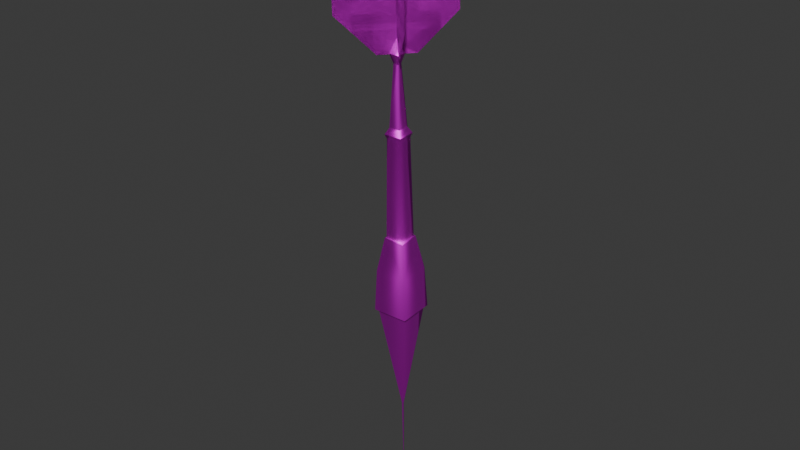 # Source: Darts_VI.blend  (saved by Blender 4.4.32; exported with 4.5.12 LTS)
import bpy
from mathutils import Matrix  # noqa: F401  (used for matrix-valued properties, if any)

bpy.ops.wm.read_factory_settings(use_empty=True)
scene = bpy.context.scene
scene.name = 'Scene'

# ---- images (referenced by path relative to the original .blend; pixels are not part of the script)
import os
ASSET_DIR = os.environ.get("B2B_ASSET_DIR", "")  # directory of the original .blend (textures are referenced by path, not embedded)
HERE = os.path.dirname(os.path.abspath(__file__))  # packed textures are extracted next to this script under _unpacked/

def load_image(name, relpath, width, height, colorspace="sRGB"):
    """Load a texture the original file referenced (path relative to the .blend, or extracted next to this script)."""
    p = next((c for c in (os.path.join(HERE, relpath), os.path.join(ASSET_DIR, relpath)) if relpath and os.path.exists(c)), "")
    if p:
        img = bpy.data.images.load(p, check_existing=True)
        img.name = name
    else:  # same state as the original file: an image datablock whose file is absent (Cycles renders it pink)
        img = bpy.data.images.new(name, width, height)
        img.source = "FILE"
        img.filepath = "//" + (relpath or name)
    img.colorspace_settings.name = colorspace
    return img
img_darts_vi_png = load_image('Darts_VI.png', 'Darts_VI.png', 1024, 1024, 'sRGB')
img_darts_vi_png_001 = load_image('Darts_VI.png.001', 'Darts_VI.png', 1024, 1024, 'Non-Color')
img_darts_vi_png_002 = load_image('Darts_VI.png.002', 'Darts_VI.png', 1024, 1024, 'Non-Color')

# ---- materials (node trees are filled in below, after node groups)
mat_sm_0 = bpy.data.materials.new('sm_0')
mat_sm_0.use_transparency_overlap = False
mat_sm_0.show_transparent_back = False
mat_sm_0.roughness = 0.5528
mat_sm_0.specular_intensity = 1.0
mat_sm_0.metallic = 1.0
mat_sm_1 = bpy.data.materials.new('sm_1')
mat_sm_1.use_transparency_overlap = False
mat_sm_1.show_transparent_back = False
mat_sm_1.roughness = 0.5528
mat_sm_1.specular_intensity = 1.0
mat_sm_1.metallic = 1.0

# ---- material node trees
mat_sm_0.use_nodes = True; mat_sm_0.node_tree.nodes.clear()
_N = mat_sm_0.node_tree.nodes; _L = mat_sm_0.node_tree.links
n0 = _N.new('ShaderNodeBsdfPrincipled'); n0.name = 'Principled BSDF'; n0.location = (10, 300)
n0.inputs[1].default_value = 1.0
n0.inputs[2].default_value = 0.5528
n0.inputs[13].default_value = 1.0
n0.inputs[27].default_value = (0.0, 0.0, 0.0, 1.0)
n0.inputs[28].default_value = 1.0
n1 = _N.new('ShaderNodeOutputMaterial'); n1.name = 'Material Output'; n1.location = (300, 300)
n2 = _N.new('ShaderNodeNormalMap'); n2.name = 'Normal Map'; n2.location = (-300, -300)
n2.label = 'Normal/Map'
n3 = _N.new('ShaderNodeTexImage'); n3.name = 'Image Texture'; n3.location = (-300, 600)
n3.image = img_darts_vi_png
n4 = _N.new('ShaderNodeTexImage'); n4.name = 'Image Texture.001'; n4.location = (-300, 0)
n4.image = img_darts_vi_png_001
_L.new(n0.outputs[0], n1.inputs[0])
_L.new(n2.outputs[0], n0.inputs[5])
_L.new(n3.outputs[0], n0.inputs[0])
_L.new(n4.outputs[1], n0.inputs[4])
n1.is_active_output = True
mat_sm_1.use_nodes = True; mat_sm_1.node_tree.nodes.clear()
_N = mat_sm_1.node_tree.nodes; _L = mat_sm_1.node_tree.links
n0 = _N.new('ShaderNodeBsdfPrincipled'); n0.name = 'Principled BSDF'; n0.location = (10, 300)
n0.inputs[1].default_value = 1.0
n0.inputs[2].default_value = 0.5528
n0.inputs[13].default_value = 1.0
n0.inputs[27].default_value = (0.0, 0.0, 0.0, 1.0)
n0.inputs[28].default_value = 1.0
n1 = _N.new('ShaderNodeOutputMaterial'); n1.name = 'Material Output'; n1.location = (300, 300)
n2 = _N.new('ShaderNodeNormalMap'); n2.name = 'Normal Map'; n2.location = (-300, -300)
n2.label = 'Normal/Map'
n3 = _N.new('ShaderNodeTexImage'); n3.name = 'Image Texture'; n3.location = (-300, 600)
n3.image = img_darts_vi_png
n4 = _N.new('ShaderNodeTexImage'); n4.name = 'Image Texture.001'; n4.location = (-300, 0)
n4.image = img_darts_vi_png_002
_L.new(n0.outputs[0], n1.inputs[0])
_L.new(n2.outputs[0], n0.inputs[5])
_L.new(n3.outputs[0], n0.inputs[0])
_L.new(n4.outputs[1], n0.inputs[4])
n1.is_active_output = True

# ---- world
world_world = bpy.data.worlds.new('World'); scene.world = world_world
world_world.use_nodes = True; world_world.node_tree.nodes.clear()
_N = world_world.node_tree.nodes; _L = world_world.node_tree.links
n0 = _N.new('ShaderNodeOutputWorld'); n0.name = 'World Output'; n0.location = (300, 300)
n1 = _N.new('ShaderNodeBackground'); n1.name = 'Background'; n1.location = (10, 300)
n1.inputs[0].default_value = (0.05088, 0.05088, 0.05088, 1.0)
_L.new(n1.outputs[0], n0.inputs[0])
n0.is_active_output = True
world_world.color = (0.05088, 0.05088, 0.05088)
world_world.sun_shadow_jitter_overblur = 0.0

# ---- meshes
me_sm_0_mesh0000 = bpy.data.meshes.new('sm_0_mesh0000')
me_sm_0_mesh0000.from_pydata([(-0.6035, 9.236e-07, -8.786), (1.028e-09, 0.6112, -8.786), (1.028e-09, 0.9491, -9.247), (-0.987, 9.236e-07, -9.247), (1.028e-09, -0.9644, -17.22), (1.007, 9.236e-07, -17.22), (0.8233, 9.236e-07, -9.584), (1.028e-09, -0.7916, -9.584), (0.6035, 9.236e-07, -8.786), (1.028e-09, 0.6112, -8.786), (1.028e-09, 0.2606, -4.284), (0.387, 9.236e-07, -4.284), (1.028e-09, 0.5343, -3.597), (1.028e-09, 0.2606, -4.284), (-0.387, 9.236e-07, -4.284), (-0.6529, 9.236e-07, -3.597), (-0.6529, 9.236e-07, -3.597), (1.028e-09, 9.236e-07, -2.567), (1.028e-09, 0.5343, -3.597), (0.987, 9.236e-07, -9.247), (0.6035, 9.236e-07, -8.786), (1.028e-09, 0.9491, -9.247), (0.987, 9.236e-07, -9.247), (0.8233, 9.236e-07, -9.584), (1.028e-09, 0.7916, -9.584), (0.6529, 9.236e-07, -3.597), (-0.987, 9.236e-07, -9.247), (1.028e-09, -0.9491, -9.247), (1.028e-09, -0.6112, -8.786), (-0.6035, 9.236e-07, -8.786), (1.028e-09, -0.9491, -9.247), (-0.987, 9.236e-07, -9.247), (-0.8233, 9.236e-07, -9.584), (0.6529, 9.236e-07, -3.597), (1.028e-09, -0.5343, -3.597), (1.028e-09, -0.2606, -4.284), (0.387, 9.236e-07, -4.284), (-0.6529, 9.236e-07, -3.597), (-0.387, 9.236e-07, -4.284), (1.028e-09, -0.5343, -3.597), (1.028e-09, 9.236e-07, -2.567), (-0.6529, 9.236e-07, -3.597), (0.6035, 9.236e-07, -8.786), (0.987, 9.236e-07, -9.247), (-1.007, 9.236e-07, -17.22), (0.6529, 9.236e-07, -3.597), (0.6529, 9.236e-07, -3.597), (0.387, 9.236e-07, -4.284), (-0.6035, 9.236e-07, -8.786), (-0.387, 9.236e-07, -4.284), (1.028e-09, -0.6112, -8.786), (0.6035, 9.236e-07, -8.786), (0.387, 9.236e-07, -4.284), (1.028e-09, -0.2606, -4.284), (-0.6035, 9.236e-07, -8.786), (-0.387, 9.236e-07, -4.284), (-0.987, 9.236e-07, -9.247), (-0.8233, 9.236e-07, -9.584), (1.007, 9.236e-07, -17.22), (1.028e-09, 0.9644, -17.22), (-1.007, 9.236e-07, -17.22), (0.987, 9.236e-07, -9.247), (1.028e-09, 1.924, -23.01), (1.028e-09, 9.236e-07, -23.01), (-1.913, 9.236e-07, -23.01), (-1.306, 9.236e-07, -17.14), (1.306, 9.236e-07, -17.14), (1.028e-09, 1.092, -17.14), (-1.306, 9.236e-07, -17.14), (1.028e-09, 1.092, -17.14), (-1.85, 9.236e-07, -19.76), (1.913, 9.236e-07, -23.01), (1.028e-09, 9.236e-07, -23.01), (1.028e-09, 1.924, -23.01), (1.028e-09, -1.716, -19.76), (1.85, 9.236e-07, -19.76), (1.028e-09, -1.092, -17.14), (1.913, 9.236e-07, -23.01), (1.028e-09, 1.924, -23.01), (1.85, 9.236e-07, -19.76), (-1.913, 9.236e-07, -23.01), (1.028e-09, -1.924, -23.01), (1.028e-09, -1.092, -17.14), (1.306, 9.236e-07, -17.14), (-1.306, 9.236e-07, -17.14), (-1.913, 9.236e-07, -23.01), (1.028e-09, -1.924, -23.01), (-1.85, 9.236e-07, -19.76), (1.028e-09, -1.924, -23.01), (1.913, 9.236e-07, -23.01), (-1.306, 9.236e-07, -17.14), (1.306, 9.236e-07, -17.14), (1.028e-09, 1.716, -19.76), (-1.913, 9.236e-07, -23.01), (1.306, 9.236e-07, -17.14), (1.913, 9.236e-07, -23.01), (1.028e-09, 9.236e-07, -38.43), (0.1453, 9.236e-07, -31.62), (1.028e-09, -0.07513, -31.62), (-0.1453, 9.236e-07, -31.62), (-0.1453, 9.236e-07, -31.62), (1.028e-09, 0.07513, -31.62), (1.028e-09, 9.236e-07, -38.43), (0.1453, 9.236e-07, -31.62), (1.028e-09, 0.07513, -31.62), (-0.1453, 9.236e-07, -31.62), (1.028e-09, 1.703, -22.79), (1.028e-09, -1.703, -22.79), (-1.66, 9.236e-07, -22.79), (-0.1453, 9.236e-07, -31.62), (0.1453, 9.236e-07, -31.62), (1.66, 9.236e-07, -22.79), (-1.66, 9.236e-07, -22.79), (0.1453, 9.236e-07, -31.62), (1.66, 9.236e-07, -22.79), (1.028e-09, -0.07513, -31.62), (1.028e-09, 4.089, 3.393), (1.028e-09, 9.236e-07, 6.003), (1.028e-09, -4.089, 3.393), (1.028e-09, -4.089, -0.9011), (1.028e-09, 4.089, -0.9011), (1.028e-09, 1.349, -3.665), (1.028e-09, -1.349, -3.665), (1.028e-09, -4.089, 3.393), (1.028e-09, 9.236e-07, 6.003), (1.028e-09, 4.089, 3.393), (1.028e-09, 4.089, -0.9011), (1.028e-09, -4.089, -0.9011), (1.028e-09, -1.349, -3.665), (1.028e-09, 1.349, -3.665), (4.089, 9.236e-07, 3.393), (1.028e-09, 9.236e-07, 6.003), (-4.089, 9.236e-07, 3.393), (-4.089, 9.236e-07, -0.9011), (4.089, 9.236e-07, -0.9011), (1.349, 9.236e-07, -3.665), (-1.349, 9.236e-07, -3.665), (-4.089, 9.236e-07, 3.393), (1.028e-09, 9.236e-07, 6.003), (4.089, 9.236e-07, 3.393), (4.089, 9.236e-07, -0.9011), (-4.089, 9.236e-07, -0.9011), (-1.349, 9.236e-07, -3.665), (1.349, 9.236e-07, -3.665)], [], [(57, 59, 60), (24, 59, 57), (24, 58, 59), (23, 58, 24), (24, 21, 23), (23, 21, 22), (57, 56, 24), (24, 56, 21), (55, 54, 53), (53, 54, 50), (53, 50, 52), (52, 50, 51), (49, 9, 48), (10, 9, 49), (10, 8, 9), (11, 8, 10), (47, 12, 46), (13, 12, 47), (14, 12, 13), (15, 12, 14), (39, 45, 40), (41, 39, 40), (43, 42, 27), (27, 42, 28), (28, 26, 27), (29, 26, 28), (35, 37, 38), (34, 37, 35), (35, 33, 34), (36, 33, 35), (32, 30, 31), (7, 30, 32), (7, 61, 30), (6, 61, 7), (7, 4, 6), (6, 4, 5), (44, 7, 32), (4, 7, 44), (25, 18, 17), (18, 16, 17), (20, 19, 1), (1, 19, 2), (2, 0, 1), (3, 0, 2), (89, 88, 63), (84, 82, 83), (81, 80, 72), (73, 71, 72), (67, 65, 66), (64, 62, 63), (86, 95, 75), (74, 86, 75), (86, 74, 87), (87, 85, 86), (76, 74, 75), (74, 76, 87), (76, 90, 87), (75, 91, 76), (69, 94, 79), (92, 69, 79), (69, 92, 70), (70, 68, 69), (78, 92, 79), (92, 78, 70), (78, 93, 70), (79, 77, 78), (114, 113, 106), (113, 104, 106), (106, 104, 105), (112, 106, 105), (107, 110, 111), (115, 110, 107), (115, 107, 109), (109, 107, 108), (102, 101, 103), (102, 100, 101), (99, 96, 98), (98, 96, 97), (122, 121, 119), (119, 121, 120), (120, 118, 119), (116, 118, 120), (118, 116, 117), (129, 128, 126), (126, 128, 127), (127, 125, 126), (123, 125, 127), (125, 123, 124), (136, 135, 133), (133, 135, 134), (134, 132, 133), (130, 132, 134), (132, 130, 131), (143, 142, 140), (140, 142, 141), (141, 139, 140), (137, 139, 141), (139, 137, 138)])
me_sm_0_mesh0000.polygons.foreach_set('use_smooth', [True] * 98)
me_sm_0_mesh0000.polygons.foreach_set('material_index', [0, 0, 0, 0, 0, 0, 0, 0, 0, 0, 0, 0, 0, 0, 0, 0, 0, 0, 0, 0, 0, 0, 0, 0, 0, 0, 0, 0, 0, 0, 0, 0, 0, 0, 0, 0, 0, 0, 0, 0, 0, 0, 0, 0, 0, 0, 0, 0, 0, 0, 0, 0, 0, 0, 0, 0, 0, 0, 0, 0, 0, 0, 0, 0, 0, 0, 0, 0, 0, 0, 0, 0, 0, 0, 0, 0, 0, 0, 1, 1, 1, 1, 1, 1, 1, 1, 1, 1, 1, 1, 1, 1, 1, 1, 1, 1, 1, 1])
_uv = me_sm_0_mesh0000.uv_layers.new(name='DiffuseUV')
_uv.uv.foreach_set('vector', [0.007992, 0.4887, 0.09907, 0.983, 0.01125, 0.983, 0.09907, 0.4887, 0.09907, 0.983, 0.007992, 0.4887, 0.09907, 0.4887, 0.1869, 0.983, 0.09907, 0.983, 0.1901, 0.4887, 0.1869, 0.983, 0.09907, 0.4887, 0.09907, 0.4887, 0.09907, 0.4669, 0.1901, 0.4887, 0.1901, 0.4887, 0.09907, 0.4669, 0.1903, 0.4669, 0.007992, 0.4887, 0.007848, 0.4669, 0.09907, 0.4887, 0.09907, 0.4887, 0.007848, 0.4669, 0.09907, 0.4669, 0.03913, 0.1202, 0.0295, 0.4111, 0.09907, 0.1202, 0.09907, 0.1202, 0.0295, 0.4111, 0.09907, 0.4111, 0.09907, 0.1202, 0.09907, 0.4111, 0.159, 0.1202, 0.159, 0.1202, 0.09907, 0.4111, 0.1686, 0.4111, 0.03913, 0.1202, 0.09907, 0.4111, 0.0295, 0.4111, 0.09907, 0.1202, 0.09907, 0.4111, 0.03913, 0.1202, 0.09907, 0.1202, 0.1686, 0.4111, 0.09907, 0.4111, 0.159, 0.1202, 0.1686, 0.4111, 0.09907, 0.1202, 0.159, 0.1202, 0.09907, 0.06278, 0.1571, 0.06278, 0.09907, 0.1202, 0.09907, 0.06278, 0.159, 0.1202, 0.03913, 0.1202, 0.09907, 0.06278, 0.09907, 0.1202, 0.04103, 0.06278, 0.09907, 0.06278, 0.03913, 0.1202, 0.09907, 0.06278, 0.1571, 0.06278, 0.09907, 0.02108, 0.04103, 0.06278, 0.09907, 0.06278, 0.09907, 0.02108, 0.1903, 0.4669, 0.1686, 0.4111, 0.09907, 0.4669, 0.09907, 0.4669, 0.1686, 0.4111, 0.09907, 0.4111, 0.09907, 0.4111, 0.007848, 0.4669, 0.09907, 0.4669, 0.0295, 0.4111, 0.007848, 0.4669, 0.09907, 0.4111, 0.09907, 0.1202, 0.04103, 0.06278, 0.03913, 0.1202, 0.09907, 0.06278, 0.04103, 0.06278, 0.09907, 0.1202, 0.09907, 0.1202, 0.1571, 0.06278, 0.09907, 0.06278, 0.159, 0.1202, 0.1571, 0.06278, 0.09907, 0.1202, 0.007992, 0.4887, 0.09907, 0.4669, 0.007848, 0.4669, 0.09907, 0.4887, 0.09907, 0.4669, 0.007992, 0.4887, 0.09907, 0.4887, 0.1903, 0.4669, 0.09907, 0.4669, 0.1901, 0.4887, 0.1903, 0.4669, 0.09907, 0.4887, 0.09907, 0.4887, 0.09907, 0.983, 0.1901, 0.4887, 0.1901, 0.4887, 0.09907, 0.983, 0.1869, 0.983, 0.01125, 0.983, 0.09907, 0.4887, 0.007992, 0.4887, 0.09907, 0.983, 0.09907, 0.4887, 0.01125, 0.983, 0.1571, 0.06278, 0.09907, 0.06278, 0.09907, 0.02108, 0.09907, 0.06278, 0.04103, 0.06278, 0.09907, 0.02108, 0.1686, 0.4111, 0.1903, 0.4669, 0.09907, 0.4111, 0.09907, 0.4111, 0.1903, 0.4669, 0.09907, 0.4669, 0.09907, 0.4669, 0.0295, 0.4111, 0.09907, 0.4111, 0.007848, 0.4669, 0.0295, 0.4111, 0.09907, 0.4669, 0.7552, 0.9571, 0.7552, 0.5947, 0.9344, 0.773, 0.7552, 0.9571, 0.7552, 0.5947, 0.7552, 0.9571, 0.7552, 0.5947, 0.7552, 0.9571, 0.9344, 0.773, 0.7552, 0.5947, 0.7552, 0.9571, 0.9344, 0.773, 0.7552, 0.5947, 0.7552, 0.9571, 0.7552, 0.9571, 0.7552, 0.9571, 0.7552, 0.5947, 0.9344, 0.773, 0.9983, 0.2726, 0.9991, 0.05706, 0.6709, 0.07759, 0.6704, 0.2726, 0.9983, 0.2726, 0.6709, 0.07759, 0.9983, 0.2726, 0.6704, 0.2726, 0.6709, 0.4675, 0.6709, 0.4675, 0.9991, 0.4881, 0.9983, 0.2726, 0.4067, 0.2726, 0.6704, 0.2726, 0.6709, 0.07759, 0.6704, 0.2726, 0.4067, 0.2726, 0.6709, 0.4675, 0.4067, 0.2726, 0.407, 0.4203, 0.6709, 0.4675, 0.6709, 0.07759, 0.407, 0.1248, 0.4067, 0.2726, 0.4067, 0.2726, 0.407, 0.1248, 0.6709, 0.07759, 0.6704, 0.2726, 0.4067, 0.2726, 0.6709, 0.07759, 0.4067, 0.2726, 0.6704, 0.2726, 0.6709, 0.4675, 0.6709, 0.4675, 0.407, 0.4203, 0.4067, 0.2726, 0.9983, 0.2726, 0.6704, 0.2726, 0.6709, 0.07759, 0.6704, 0.2726, 0.9983, 0.2726, 0.6709, 0.4675, 0.9983, 0.2726, 0.9991, 0.4881, 0.6709, 0.4675, 0.6709, 0.07759, 0.9991, 0.05706, 0.9983, 0.2726, 0.3625, 0.02633, 0.3424, 0.4728, 0.2937, 0.02633, 0.3424, 0.4728, 0.2937, 0.4728, 0.2937, 0.02633, 0.2937, 0.02633, 0.2937, 0.4728, 0.245, 0.4728, 0.2249, 0.02633, 0.2937, 0.02633, 0.245, 0.4728, 0.2937, 0.02633, 0.3424, 0.4728, 0.3625, 0.02633, 0.2937, 0.4728, 0.3424, 0.4728, 0.2937, 0.02633, 0.2937, 0.4728, 0.2937, 0.02633, 0.245, 0.4728, 0.245, 0.4728, 0.2937, 0.02633, 0.2249, 0.02633, 0.974, 0.9669, 0.974, 0.5588, 0.9844, 0.5592, 0.974, 0.9669, 0.9637, 0.5592, 0.974, 0.5588, 0.9637, 0.5592, 0.974, 0.9669, 0.974, 0.5588, 0.974, 0.5588, 0.974, 0.9669, 0.9844, 0.5592, 0.3909, 0.5218, 0.5216, 0.5218, 0.2581, 0.6557, 0.2581, 0.6557, 0.5216, 0.5218, 0.6544, 0.6557, 0.6544, 0.6557, 0.2581, 0.8638, 0.2581, 0.6557, 0.6544, 0.8638, 0.2581, 0.8638, 0.6544, 0.6557, 0.2581, 0.8638, 0.6544, 0.8638, 0.4563, 0.9716, 0.5216, 0.5218, 0.3909, 0.5218, 0.6544, 0.6557, 0.6544, 0.6557, 0.3909, 0.5218, 0.2581, 0.6557, 0.2581, 0.6557, 0.6544, 0.8638, 0.6544, 0.6557, 0.2581, 0.8638, 0.6544, 0.8638, 0.2581, 0.6557, 0.6544, 0.8638, 0.2581, 0.8638, 0.4563, 0.9716, 0.5216, 0.5218, 0.3909, 0.5218, 0.6544, 0.6557, 0.6544, 0.6557, 0.3909, 0.5218, 0.2581, 0.6557, 0.2581, 0.6557, 0.6544, 0.8638, 0.6544, 0.6557, 0.2581, 0.8638, 0.6544, 0.8638, 0.2581, 0.6557, 0.6544, 0.8638, 0.2581, 0.8638, 0.4563, 0.9716, 0.3909, 0.5218, 0.5216, 0.5218, 0.2581, 0.6557, 0.2581, 0.6557, 0.5216, 0.5218, 0.6544, 0.6557, 0.6544, 0.6557, 0.2581, 0.8638, 0.2581, 0.6557, 0.6544, 0.8638, 0.2581, 0.8638, 0.6544, 0.6557, 0.2581, 0.8638, 0.6544, 0.8638, 0.4563, 0.9716])
_ca = me_sm_0_mesh0000.color_attributes.new('Attribute', 'BYTE_COLOR', 'CORNER')
_ca.data.foreach_set('color', [0.0, 0.0, 0.0, 0.0, 0.0, 0.0, 0.0, 0.0, 0.0, 0.0, 0.0, 0.0, 0.0, 0.0, 0.0, 0.0, 0.0, 0.0, 0.0, 0.0, 0.0, 0.0, 0.0, 0.0, 0.0, 0.0, 0.0, 0.0, 0.0, 0.0, 0.0, 0.0, 0.0, 0.0, 0.0, 0.0, 0.0, 0.0, 0.0, 0.0, 0.0, 0.0, 0.0, 0.0, 0.0, 0.0, 0.0, 0.0, 0.0, 0.0, 0.0, 0.0, 0.0, 0.0, 0.0, 0.0, 0.0, 0.0, 0.0, 0.0, 0.0, 0.0, 0.0, 0.0, 0.0, 0.0, 0.0, 0.0, 0.0, 0.0, 0.0, 0.0, 0.0, 0.0, 0.0, 0.0, 0.0, 0.0, 0.0, 0.0, 0.0, 0.0, 0.0, 0.0, 0.0, 0.0, 0.0, 0.0, 0.0, 0.0, 0.0, 0.0, 0.0, 0.0, 0.0, 0.0, 0.0, 0.0, 0.0, 0.0, 0.0, 0.0, 0.0, 0.0, 0.0, 0.0, 0.0, 0.0, 0.0, 0.0, 0.0, 0.0, 0.0, 0.0, 0.0, 0.0, 0.0, 0.0, 0.0, 0.0, 0.0, 0.0, 0.0, 0.0, 0.0, 0.0, 0.0, 0.0, 0.0, 0.0, 0.0, 0.0, 0.0, 0.0, 0.0, 0.0, 0.0, 0.0, 0.0, 0.0, 0.0, 0.0, 0.0, 0.0, 0.0, 0.0, 0.0, 0.0, 0.0, 0.0, 0.0, 0.0, 0.0, 0.0, 0.0, 0.0, 0.0, 0.0, 0.0, 0.0, 0.0, 0.0, 0.0, 0.0, 0.0, 0.0, 0.0, 0.0, 0.0, 0.0, 0.0, 0.0, 0.0, 0.0, 0.0, 0.0, 0.0, 0.0, 0.0, 0.0, 0.0, 0.0, 0.0, 0.0, 0.0, 0.0, 0.0, 0.0, 0.0, 0.0, 0.0, 0.0, 0.0, 0.0, 0.0, 0.0, 0.0, 0.0, 0.0, 0.0, 0.0, 0.0, 0.0, 0.0, 0.0, 0.0, 0.0, 0.0, 0.0, 0.0, 0.0, 0.0, 0.0, 0.0, 0.0, 0.0, 0.0, 0.0, 0.0, 0.0, 0.0, 0.0, 0.0, 0.0, 0.0, 0.0, 0.0, 0.0, 0.0, 0.0, 0.0, 0.0, 0.0, 0.0, 0.0, 0.0, 0.0, 0.0, 0.0, 0.0, 0.0, 0.0, 0.0, 0.0, 0.0, 0.0, 0.0, 0.0, 0.0, 0.0, 0.0, 0.0, 0.0, 0.0, 0.0, 0.0, 0.0, 0.0, 0.0, 0.0, 0.0, 0.0, 0.0, 0.0, 0.0, 0.0, 0.0, 0.0, 0.0, 0.0, 0.0, 0.0, 0.0, 0.0, 0.0, 0.0, 0.0, 0.0, 0.0, 0.0, 0.0, 0.0, 0.0, 0.0, 0.0, 0.0, 0.0, 0.0, 0.0, 0.0, 0.0, 0.0, 0.0, 0.0, 0.0, 0.0, 0.0, 0.0, 0.0, 0.0, 0.0, 0.0, 0.0, 0.0, 0.0, 0.0, 0.0, 0.0, 0.0, 0.0, 0.0, 0.0, 0.0, 0.0, 0.0, 0.0, 0.0, 0.0, 0.0, 0.0, 0.0, 0.0, 0.0, 0.0, 0.0, 0.0, 0.0, 0.0, 0.0, 0.0, 0.0, 0.0, 0.0, 0.0, 0.0, 0.0, 0.0, 0.0, 0.0, 0.0, 0.0, 0.0, 0.0, 0.0, 0.0, 0.0, 0.0, 0.0, 0.0, 0.0, 0.0, 0.0, 0.0, 0.0, 0.0, 0.0, 0.0, 0.0, 0.0, 0.0, 0.0, 0.0, 0.0, 0.0, 0.0, 0.0, 0.0, 0.0, 0.0, 0.0, 0.0, 0.0, 0.0, 0.0, 0.0, 0.0, 0.0, 0.0, 0.0, 0.0, 0.0, 0.0, 0.0, 0.0, 0.0, 0.0, 0.0, 0.0, 0.0, 0.0, 0.0, 0.0, 0.0, 0.0, 0.0, 0.0, 0.0, 0.0, 0.0, 0.0, 0.0, 0.0, 0.0, 0.0, 0.0, 0.0, 0.0, 0.0, 0.0, 0.0, 0.0, 0.0, 0.0, 0.0, 0.0, 0.0, 0.0, 0.0, 0.0, 0.0, 0.0, 0.0, 0.0, 0.0, 0.0, 0.0, 0.0, 0.0, 0.0, 0.0, 0.0, 0.0, 0.0, 0.0, 0.0, 0.0, 0.0, 0.0, 0.0, 0.0, 0.0, 0.0, 0.0, 0.0, 0.0, 0.0, 0.0, 0.0, 0.0, 0.0, 0.0, 0.0, 0.0, 0.0, 0.0, 0.0, 0.0, 0.0, 0.0, 0.0, 0.0, 0.0, 0.0, 0.0, 0.0, 0.0, 0.0, 0.0, 0.0, 0.0, 0.0, 0.0, 0.0, 0.0, 0.0, 0.0, 0.0, 0.0, 0.0, 0.0, 0.0, 0.0, 0.0, 0.0, 0.0, 0.0, 0.0, 0.0, 0.0, 0.0, 0.0, 0.0, 0.0, 0.0, 0.0, 0.0, 0.0, 0.0, 0.0, 0.0, 0.0, 0.0, 0.0, 0.0, 0.0, 0.0, 0.0, 0.0, 0.0, 0.0, 0.0, 0.0, 0.0, 0.0, 0.0, 0.0, 0.0, 0.0, 0.0, 0.0, 0.0, 0.0, 0.0, 0.0, 0.0, 0.0, 0.0, 0.0, 0.0, 0.0, 0.0, 0.0, 0.0, 0.0, 0.0, 0.0, 0.0, 0.0, 0.0, 0.0, 0.0, 0.0, 0.0, 0.0, 0.0, 0.0, 0.0, 0.0, 0.0, 0.0, 0.0, 0.0, 0.0, 0.0, 0.0, 0.0, 0.0, 0.0, 0.0, 0.0, 0.0, 0.0, 0.0, 0.0, 0.0, 0.0, 0.0, 0.0, 0.0, 0.0, 0.0, 0.0, 0.0, 0.0, 0.0, 0.0, 0.0, 0.0, 0.0, 0.0, 0.0, 0.0, 0.0, 0.0, 0.0, 0.0, 0.0, 0.0, 0.0, 0.0, 0.0, 0.0, 0.0, 0.0, 0.0, 0.0, 0.0, 0.0, 0.0, 0.0, 0.0, 0.0, 0.0, 0.0, 0.0, 0.0, 0.0, 0.0, 0.0, 0.0, 0.0, 0.0, 0.0, 0.0, 0.0, 0.0, 0.0, 0.0, 0.0, 0.0, 0.0, 0.0, 0.0, 0.0, 0.0, 0.0, 0.0, 0.0, 0.0, 0.0, 0.0, 0.0, 0.0, 0.0, 0.0, 0.0, 0.0, 0.0, 0.0, 0.0, 0.0, 0.0, 0.0, 0.0, 0.0, 0.0, 0.0, 0.0, 0.0, 0.0, 0.0, 0.0, 0.0, 0.0, 0.0, 0.0, 0.0, 0.0, 0.0, 0.0, 0.0, 0.0, 0.0, 0.0, 0.0, 0.0, 0.0, 0.0, 0.0, 0.0, 0.0, 0.0, 0.0, 0.0, 0.0, 0.0, 0.0, 0.0, 0.0, 0.0, 0.0, 0.0, 0.0, 0.0, 0.0, 0.0, 0.0, 0.0, 0.0, 0.0, 0.0, 0.0, 0.0, 0.0, 0.0, 0.0, 0.0, 0.0, 0.0, 0.0, 0.0, 0.0, 0.0, 0.0, 0.0, 0.0, 0.0, 0.0, 0.0, 0.0, 0.0, 0.0, 0.0, 0.0, 0.0, 0.0, 0.0, 0.0, 0.0, 0.0, 0.0, 0.0, 0.0, 0.0, 0.0, 0.0, 0.0, 0.0, 0.0, 0.0, 0.0, 0.0, 0.0, 0.0, 0.0, 0.0, 0.0, 0.0, 0.0, 0.0, 0.0, 0.0, 0.0, 0.0, 0.0, 0.0, 0.0, 0.0, 0.0, 0.0, 0.0, 0.0, 0.0, 0.0, 0.0, 0.0, 0.0, 0.0, 0.0, 0.0, 0.0, 0.0, 0.0, 0.0, 0.0, 0.0, 0.0, 0.0, 0.0, 0.0, 0.0, 0.0, 0.0, 0.0, 0.0, 0.0, 0.0, 0.0, 0.0, 0.0, 0.0, 0.0, 0.0, 0.0, 0.0, 0.0, 0.0, 0.0, 0.0, 0.0, 0.0, 0.0, 0.0, 0.0, 0.0, 0.0, 0.0, 0.0, 0.0, 0.0, 0.0, 0.0, 0.0, 0.0, 0.0, 0.0, 0.0, 0.0, 0.0, 0.0, 0.0, 0.0, 0.0, 0.0, 0.0, 0.0, 0.0, 0.0, 0.0, 0.0, 0.0, 0.0, 0.0, 0.0, 0.0, 0.0, 0.0, 0.0, 0.0, 0.0, 0.0, 0.0, 0.0, 0.0, 0.0, 0.0, 0.0, 0.0, 0.0, 0.0, 0.0, 0.0, 0.0, 0.0, 0.0, 0.0, 0.0, 0.0, 0.0, 0.0, 0.0, 0.0, 0.0, 0.0, 0.0, 0.0, 0.0, 0.0, 0.0, 0.0, 0.0, 0.0, 0.0, 0.0, 0.0, 0.0, 0.0, 0.0, 0.0, 0.0, 0.0, 0.0, 0.0, 0.0, 0.0, 0.0, 0.0, 0.0, 0.0, 0.0, 0.0, 0.0, 0.0, 0.0, 0.0, 0.0, 0.0, 0.0, 0.0, 0.0, 0.0, 0.0, 0.0, 0.0, 0.0, 0.0, 0.0, 0.0, 0.0, 0.0, 0.0, 0.0, 0.0, 0.0, 0.0, 0.0, 0.0, 0.0, 0.0, 0.0, 0.0, 0.0, 0.0, 0.0, 0.0, 0.0, 0.0, 0.0, 0.0, 0.0, 0.0, 0.0, 0.0, 0.0, 0.0, 0.0, 0.0, 0.0, 0.0, 0.0, 0.0, 0.0, 0.0, 0.0, 0.0, 0.0, 0.0, 0.0, 0.0, 0.0, 0.0, 0.0, 0.0, 0.0, 0.0, 0.0, 0.0, 0.0, 0.0, 0.0, 0.0, 0.0, 0.0, 0.0, 0.0, 0.0, 0.0, 0.0, 0.0, 0.0, 0.0, 0.0, 0.0, 0.0, 0.0, 0.0, 0.0, 0.0, 0.0, 0.0, 0.0, 0.0, 0.0, 0.0, 0.0, 0.0, 0.0, 0.0, 0.0, 0.0, 0.0, 0.0, 0.0, 0.0, 0.0, 0.0, 0.0, 0.0, 0.0, 0.0, 0.0, 0.0, 0.0, 0.0, 0.0, 0.0, 0.0, 0.0, 0.0, 0.0, 0.0, 0.0, 0.0, 0.0, 0.0, 0.0, 0.0, 0.0, 0.0, 0.0, 0.0, 0.0, 0.0, 0.0, 0.0, 0.0, 0.0, 0.0, 0.0, 0.0, 0.0, 0.0, 0.0, 0.0, 0.0, 0.0, 0.0, 0.0, 0.0, 0.0, 0.0, 0.0, 0.0, 0.0, 0.0, 0.0, 0.0, 0.0, 0.0, 0.0, 0.0, 0.0, 0.0, 0.0, 0.0, 0.0, 0.0, 0.0, 0.0, 0.0, 0.0, 0.0, 0.0, 0.0, 0.0, 0.0, 0.0, 0.0, 0.0, 0.0, 0.0, 0.0, 0.0, 0.0, 0.0, 0.0, 0.0, 0.0, 0.0, 0.0, 0.0, 0.0, 0.0, 0.0, 0.0, 0.0, 0.0, 0.0, 0.0, 0.0, 0.0, 0.0, 0.0, 0.0, 0.0, 0.0, 0.0, 0.0, 0.0, 0.0, 0.0, 0.0, 0.0, 0.0, 0.0, 0.0, 0.0, 0.0, 0.0, 0.0, 0.0, 0.0, 0.0, 0.0, 0.0, 0.0, 0.0, 0.0, 0.0, 0.0, 0.0, 0.0, 0.0, 0.0, 0.0, 0.0, 0.0, 0.0, 0.0, 0.0, 0.0, 0.0, 0.0, 0.0, 0.0, 0.0, 0.0, 0.0, 0.0, 0.0, 0.0, 0.0, 0.0, 0.0, 0.0, 0.0, 0.0, 0.0, 0.0, 0.0, 0.0, 0.0, 0.0, 0.0, 0.0, 0.0, 0.0, 0.0, 0.0, 0.0, 0.0, 0.0, 0.0, 0.0, 0.0, 0.0, 0.0, 0.0, 0.0, 0.0, 0.0, 0.0, 0.0, 0.0, 0.0, 0.0, 0.0, 0.0, 0.0, 0.0, 0.0, 0.0, 0.0, 0.0, 0.0, 0.0])
me_sm_0_mesh0000.materials.append(mat_sm_0)
me_sm_0_mesh0000.materials.append(mat_sm_1)
me_sm_0_mesh0000.update()
me_sm_0_mesh0000.normals_split_custom_set([tuple(v) for v in zip(*[iter([-0.9758, -8.866e-05, -0.2187, -7.16e-05, 0.9997, 0.02279, -0.9997, -0.0001124, 0.02382, 1.241e-07, 0.9776, -0.2105, -7.16e-05, 0.9997, 0.02279, -0.9758, -8.866e-05, -0.2187, 1.241e-07, 0.9776, -0.2105, 0.9997, -0.0001039, 0.02375, -7.16e-05, 0.9997, 0.02279, 0.9758, -7.349e-05, -0.2187, 0.9997, -0.0001039, 0.02375, 1.241e-07, 0.9776, -0.2105, 1.241e-07, 0.9776, -0.2105, -2.325e-05, 0.9061, -0.423, 0.9758, -7.349e-05, -0.2187, 0.9758, -7.349e-05, -0.2187, -2.325e-05, 0.9061, -0.423, 0.8996, -8.863e-05, -0.4366, -0.9758, -8.866e-05, -0.2187, -0.8997, -8.2e-05, -0.4366, 1.241e-07, 0.9776, -0.2105, 1.241e-07, 0.9776, -0.2105, -0.8997, -8.2e-05, -0.4366, -2.325e-05, 0.9061, -0.423, -0.9977, -7.927e-06, 0.06806, -0.9977, 6.858e-05, 0.06813, -2.739e-05, -0.9982, 0.05998, -2.739e-05, -0.9982, 0.05998, -0.9977, 6.858e-05, 0.06813, 4.674e-06, -0.9982, 0.05999, -2.739e-05, -0.9982, 0.05998, 4.674e-06, -0.9982, 0.05999, 0.9977, 3.28e-05, 0.06814, 0.9977, 3.28e-05, 0.06814, 4.674e-06, -0.9982, 0.05999, 0.9977, 7.281e-05, 0.06812, -0.9977, -3.327e-05, 0.06814, -4.673e-06, 0.9982, 0.05999, -0.9977, -7.281e-05, 0.06812, 2.721e-05, 0.9982, 0.05998, -4.673e-06, 0.9982, 0.05999, -0.9977, -3.327e-05, 0.06814, 2.721e-05, 0.9982, 0.05998, 0.9977, -6.873e-05, 0.06813, -4.673e-06, 0.9982, 0.05999, 0.9977, 7.927e-06, 0.06806, 0.9977, -6.873e-05, 0.06813, 2.721e-05, 0.9982, 0.05998, 0.9105, -8.925e-05, -0.4134, -1.85e-07, 0.9447, -0.328, 0.9105, -6.738e-05, -0.4134, 1.987e-06, 0.9447, -0.328, -1.85e-07, 0.9447, -0.328, 0.9105, -8.925e-05, -0.4134, -0.9105, -8.911e-05, -0.4134, -1.85e-07, 0.9447, -0.328, 1.987e-06, 0.9447, -0.328, -0.9105, -6.626e-05, -0.4135, -1.85e-07, 0.9447, -0.328, -0.9105, -8.911e-05, -0.4134, 0.0, -0.8876, 0.4606, 0.8445, 8.461e-05, 0.5355, -4.986e-05, -0.0001093, 1.0, -0.8446, 8.459e-05, 0.5355, 0.0, -0.8876, 0.4606, -4.986e-05, -0.0001093, 1.0, 0.7843, 9.757e-05, 0.6204, 0.7843, 8.172e-05, 0.6204, 3.098e-06, -0.79, 0.6131, 3.098e-06, -0.79, 0.6131, 0.7843, 8.172e-05, 0.6204, -1.084e-06, -0.79, 0.6131, -1.084e-06, -0.79, 0.6131, -0.7843, 6.846e-05, 0.6204, 3.098e-06, -0.79, 0.6131, -0.7843, 7.457e-05, 0.6204, -0.7843, 6.846e-05, 0.6204, -1.084e-06, -0.79, 0.6131, 4.265e-07, -0.9447, -0.328, -0.9105, 8.214e-05, -0.4134, -0.9105, 9.134e-06, -0.4134, 3.148e-06, -0.9447, -0.3279, -0.9105, 8.214e-05, -0.4134, 4.265e-07, -0.9447, -0.328, 4.265e-07, -0.9447, -0.328, 0.9105, 8.244e-05, -0.4135, 3.148e-06, -0.9447, -0.3279, 0.9106, 1.037e-05, -0.4134, 0.9105, 8.244e-05, -0.4135, 4.265e-07, -0.9447, -0.328, -0.9758, 7.349e-05, -0.2187, 2.325e-05, -0.9061, -0.423, -0.8996, 8.863e-05, -0.4366, 5.269e-05, -0.9776, -0.2105, 2.325e-05, -0.9061, -0.423, -0.9758, 7.349e-05, -0.2187, 5.269e-05, -0.9776, -0.2105, 0.8997, 8.203e-05, -0.4366, 2.325e-05, -0.9061, -0.423, 0.9758, 8.869e-05, -0.2187, 0.8997, 8.203e-05, -0.4366, 5.269e-05, -0.9776, -0.2105, 5.269e-05, -0.9776, -0.2105, 7.16e-05, -0.9997, 0.02279, 0.9758, 8.869e-05, -0.2187, 0.9758, 8.869e-05, -0.2187, 7.16e-05, -0.9997, 0.02279, 0.9997, 0.0001124, 0.02382, -0.9997, 0.0001039, 0.02375, 5.269e-05, -0.9776, -0.2105, -0.9758, 7.349e-05, -0.2187, 7.16e-05, -0.9997, 0.02279, 5.269e-05, -0.9776, -0.2105, -0.9997, 0.0001039, 0.02375, 0.8446, -8.459e-05, 0.5355, 0.0, 0.8876, 0.4606, 4.989e-05, 0.0001094, 1.0, 0.0, 0.8876, 0.4606, -0.8445, -8.461e-05, 0.5355, 4.989e-05, 0.0001094, 1.0, 0.7843, -7.451e-05, 0.6204, 0.7843, -6.84e-05, 0.6204, 1.084e-06, 0.79, 0.6131, 1.084e-06, 0.79, 0.6131, 0.7843, -6.84e-05, 0.6204, -3.098e-06, 0.79, 0.6131, -3.098e-06, 0.79, 0.6131, -0.7843, -8.164e-05, 0.6204, 1.084e-06, 0.79, 0.6131, -0.7843, -9.751e-05, 0.6204, -0.7843, -8.164e-05, 0.6204, -3.098e-06, 0.79, 0.6131, 0.0, 0.0, -1.0, 0.0, 0.0, -1.0, 0.0, 0.0, -1.0, 0.0, 0.0, 1.0, 0.0, 0.0, 1.0, 0.0, 0.0, 1.0, 0.0, 0.0, -1.0, 0.0, 0.0, -1.0, 0.0, 0.0, -1.0, 0.0, 0.0, -1.0, 0.0, 0.0, -1.0, 0.0, 0.0, -1.0, 0.0, 0.0, 1.0, 0.0, 0.0, 1.0, 0.0, 0.0, 1.0, 0.0, 0.0, -1.0, 0.0, 0.0, -1.0, 0.0, 0.0, -1.0, -1.68e-07, -0.9991, 0.04189, 0.9998, 7.841e-05, 0.01933, 0.9909, 0.0001094, 0.1342, -5.456e-07, -0.9889, 0.1489, -1.68e-07, -0.9991, 0.04189, 0.9909, 0.0001094, 0.1342, -1.68e-07, -0.9991, 0.04189, -5.456e-07, -0.9889, 0.1489, -0.991, 0.0001094, 0.1342, -0.991, 0.0001094, 0.1342, -0.9998, 7.842e-05, 0.01932, -1.68e-07, -0.9991, 0.04189, -2.154e-09, -0.9796, 0.2011, -5.456e-07, -0.9889, 0.1489, 0.9909, 0.0001094, 0.1342, -5.456e-07, -0.9889, 0.1489, -2.154e-09, -0.9796, 0.2011, -0.991, 0.0001094, 0.1342, -2.154e-09, -0.9796, 0.2011, -0.9791, 7.766e-05, 0.2035, -0.991, 0.0001094, 0.1342, 0.9909, 0.0001094, 0.1342, 0.9791, 7.762e-05, 0.2035, -2.154e-09, -0.9796, 0.2011, 2.139e-09, 0.9796, 0.2011, 0.9791, -7.766e-05, 0.2035, 0.991, -0.0001094, 0.1342, -1.34e-08, 0.9889, 0.1489, 2.139e-09, 0.9796, 0.2011, 0.991, -0.0001094, 0.1342, 2.139e-09, 0.9796, 0.2011, -1.34e-08, 0.9889, 0.1489, -0.9909, -0.0001094, 0.1342, -0.9909, -0.0001094, 0.1342, -0.9791, -7.762e-05, 0.2035, 2.139e-09, 0.9796, 0.2011, 1.681e-07, 0.9991, 0.04189, -1.34e-08, 0.9889, 0.1489, 0.991, -0.0001094, 0.1342, -1.34e-08, 0.9889, 0.1489, 1.681e-07, 0.9991, 0.04189, -0.9909, -0.0001094, 0.1342, 1.681e-07, 0.9991, 0.04189, -0.9998, -7.838e-05, 0.01933, -0.9909, -0.0001094, 0.1342, 0.991, -0.0001094, 0.1342, 0.9998, -7.836e-05, 0.01932, 1.681e-07, 0.9991, 0.04189, 0.9856, -7.793e-05, -0.1691, 0.9716, -2.382e-06, -0.2368, 1.022e-07, 0.984, -0.1779, 0.9716, -2.382e-06, -0.2368, 5.861e-07, 0.9834, -0.1814, 1.022e-07, 0.984, -0.1779, 1.022e-07, 0.984, -0.1779, 5.861e-07, 0.9834, -0.1814, -0.9716, -2.116e-06, -0.2368, -0.9856, -7.799e-05, -0.1691, 1.022e-07, 0.984, -0.1779, -0.9716, -2.116e-06, -0.2368, -1.022e-07, -0.984, -0.1779, 0.9716, 3.219e-06, -0.2368, 0.9856, 7.799e-05, -0.1691, 0.0, -0.9834, -0.1814, 0.9716, 3.219e-06, -0.2368, -1.022e-07, -0.984, -0.1779, 0.0, -0.9834, -0.1814, -1.022e-07, -0.984, -0.1779, -0.9716, 2.382e-06, -0.2368, -0.9716, 2.382e-06, -0.2368, -1.022e-07, -0.984, -0.1779, -0.9856, 7.793e-05, -0.1691, 0.0, 0.9999, -0.01103, 0.0, 0.9999, -0.01103, 0.4593, 0.8882, -0.009795, 0.0, 0.9999, -0.01103, -0.4593, 0.8882, -0.009795, 0.0, 0.9999, -0.01103, -0.4593, -0.8882, -0.009795, 0.0, -0.9999, -0.01103, 0.0, -0.9999, -0.01103, 0.0, -0.9999, -0.01103, 0.0, -0.9999, -0.01103, 0.4593, -0.8882, -0.009795, 1.0, 0.0, 0.0, 1.0, 0.0, 0.0, 1.0, 0.0, 0.0, 1.0, 0.0, 0.0, 1.0, 0.0, 0.0, 1.0, 0.0, 0.0, 1.0, 0.0, 0.0, 1.0, 0.0, 0.0, 1.0, 0.0, 0.0, 1.0, 0.0, 0.0, 1.0, 0.0, 0.0, 1.0, 0.0, 0.0, 1.0, 0.0, 0.0, 1.0, 0.0, 0.0, 1.0, 0.0, 0.0, -1.0, 0.0, 0.0, -1.0, 0.0, 0.0, -1.0, 0.0, 0.0, -1.0, 0.0, 0.0, -1.0, 0.0, 0.0, -1.0, 0.0, 0.0, -1.0, 0.0, 0.0, -1.0, 0.0, 0.0, -1.0, 0.0, 0.0, -1.0, 0.0, 0.0, -1.0, 0.0, 0.0, -1.0, 0.0, 0.0, -1.0, 0.0, 0.0, -1.0, 0.0, 0.0, -1.0, 0.0, 0.0, 0.0, -1.0, 0.0, 0.0, -1.0, 0.0, 0.0, -1.0, 0.0, 0.0, -1.0, 0.0, 0.0, -1.0, 0.0, 0.0, -1.0, 0.0, 0.0, -1.0, 0.0, 0.0, -1.0, 0.0, 0.0, -1.0, 0.0, 0.0, -1.0, 0.0, 0.0, -1.0, 0.0, 0.0, -1.0, 0.0, 0.0, -1.0, 0.0, 0.0, -1.0, 0.0, 0.0, -1.0, 0.0, 0.0, 1.0, 0.0, 0.0, 1.0, 0.0, 0.0, 1.0, 0.0, 0.0, 1.0, 0.0, 0.0, 1.0, 0.0, 0.0, 1.0, 0.0, 0.0, 1.0, 0.0, 0.0, 1.0, 0.0, 0.0, 1.0, 0.0, 0.0, 1.0, 0.0, 0.0, 1.0, 0.0, 0.0, 1.0, 0.0, 0.0, 1.0, 0.0, 0.0, 1.0, 0.0, 0.0, 1.0, 0.0])] * 3)])
arm_b_0000 = bpy.data.armatures.new('b_0000')  # bones are not reproduced

# ---- objects
ob_b_0000 = bpy.data.objects.new('b_0000', arm_b_0000)
ob_sm_0 = bpy.data.objects.new('sm_0', me_sm_0_mesh0000)

# ---- transforms, parenting, visibility, modifiers, constraints
ob_b_0000.location = (0.0, 0.0, 0.0)
ob_b_0000.rotation_euler = (1.571, -0.0, 0.0)
ob_b_0000.scale = (0.01, 0.01, 0.01)
ob_sm_0.location = (-1.028e-11, -0.0008641, 9.685e-09)
ob_sm_0.rotation_euler = (0.01666, 0.01755, -0.7484)
ob_sm_0.scale = (0.03015, 0.03015, 0.03015)
ob_sm_0.color = (0.8, 0.8, 0.8, 1.0)

# ---- collection membership
scene.collection.objects.link(ob_b_0000)
scene.collection.objects.link(ob_sm_0)

# ---- scene / render settings (as saved in the file)
scene.frame_start = 1; scene.frame_end = 250; scene.frame_set(1)
scene.render.engine = 'BLENDER_EEVEE_NEXT'
scene.render.fps = 25
bpy.context.view_layer.update()

# ---- added for rendering (the .blend has no active camera and no usable light): camera, sun
cam_auto = bpy.data.cameras.new('AutoCamera')
cam_auto.lens = 50.0
cam_auto.sensor_width = 36.0
cam_auto.clip_end = 1000.0
ob_auto_camera = bpy.data.objects.new('AutoCamera', cam_auto)
scene.collection.objects.link(ob_auto_camera)
ob_auto_camera.location = (1.33476, -1.59166, 0.579787)
ob_auto_camera.rotation_euler = (1.09748, -7.21219e-08, 0.694738)
scene.camera = ob_auto_camera
light_auto_sun = bpy.data.lights.new('AutoSun', 'SUN')
light_auto_sun.energy = 3.0
light_auto_sun.angle = 0.0523599
ob_auto_sun = bpy.data.objects.new('AutoSun', light_auto_sun)
scene.collection.objects.link(ob_auto_sun)
ob_auto_sun.rotation_euler = (0.872665, 0.174533, 0.523599)
bpy.context.view_layer.update()
